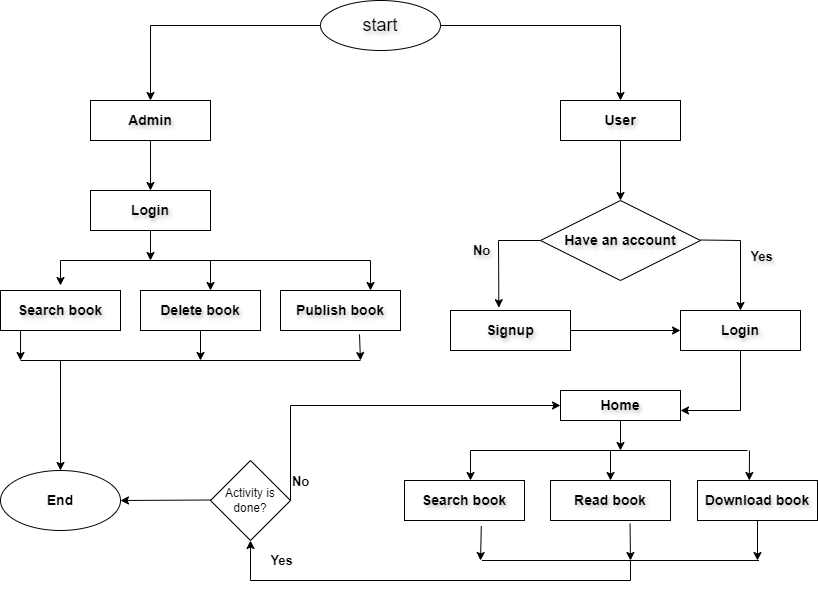

The diagram above was exported from draw.io. Its source (the exported page's mxGraphModel, read from the mxfile embedded in the PNG):
<mxGraphModel dx="1235" dy="655" grid="1" gridSize="10" guides="1" tooltips="1" connect="1" arrows="1" fold="1" page="1" pageScale="1" pageWidth="827" pageHeight="1169" background="#ffffff" math="0" shadow="0">
  <root>
    <mxCell id="WIyWlLk6GJQsqaUBKTNV-0" />
    <mxCell id="WIyWlLk6GJQsqaUBKTNV-1" parent="WIyWlLk6GJQsqaUBKTNV-0" />
    <mxCell id="qc-3Rq-6eI5JGAbPzTh3-0" value="&lt;font style=&quot;font-size: 18px;&quot;&gt;start&lt;/font&gt;" style="ellipse;whiteSpace=wrap;html=1;labelBackgroundColor=none;labelBorderColor=none;textShadow=1;" parent="WIyWlLk6GJQsqaUBKTNV-1" vertex="1">
      <mxGeometry x="330" y="20" width="120" height="50" as="geometry" />
    </mxCell>
    <mxCell id="qc-3Rq-6eI5JGAbPzTh3-2" value="&lt;h3&gt;Admin&lt;/h3&gt;" style="rounded=0;whiteSpace=wrap;html=1;labelBackgroundColor=none;labelBorderColor=none;textShadow=1;" parent="WIyWlLk6GJQsqaUBKTNV-1" vertex="1">
      <mxGeometry x="100" y="120" width="120" height="40" as="geometry" />
    </mxCell>
    <mxCell id="qc-3Rq-6eI5JGAbPzTh3-3" value="&lt;h3&gt;User&lt;/h3&gt;" style="rounded=0;whiteSpace=wrap;html=1;labelBackgroundColor=none;labelBorderColor=none;textShadow=1;" parent="WIyWlLk6GJQsqaUBKTNV-1" vertex="1">
      <mxGeometry x="570" y="120" width="120" height="40" as="geometry" />
    </mxCell>
    <mxCell id="qc-3Rq-6eI5JGAbPzTh3-4" value="" style="endArrow=classic;html=1;rounded=0;exitX=1;exitY=0.5;exitDx=0;exitDy=0;entryX=0.5;entryY=0;entryDx=0;entryDy=0;labelBackgroundColor=none;labelBorderColor=none;textShadow=1;" parent="WIyWlLk6GJQsqaUBKTNV-1" source="qc-3Rq-6eI5JGAbPzTh3-0" target="qc-3Rq-6eI5JGAbPzTh3-3" edge="1">
      <mxGeometry width="50" height="50" relative="1" as="geometry">
        <mxPoint x="390" y="270" as="sourcePoint" />
        <mxPoint x="440" y="270" as="targetPoint" />
        <Array as="points">
          <mxPoint x="630" y="45" />
        </Array>
      </mxGeometry>
    </mxCell>
    <mxCell id="qc-3Rq-6eI5JGAbPzTh3-5" value="" style="endArrow=classic;html=1;rounded=0;exitX=0;exitY=0.5;exitDx=0;exitDy=0;entryX=0.5;entryY=0;entryDx=0;entryDy=0;labelBackgroundColor=none;labelBorderColor=none;textShadow=1;" parent="WIyWlLk6GJQsqaUBKTNV-1" source="qc-3Rq-6eI5JGAbPzTh3-0" target="qc-3Rq-6eI5JGAbPzTh3-2" edge="1">
      <mxGeometry width="50" height="50" relative="1" as="geometry">
        <mxPoint x="460" y="55" as="sourcePoint" />
        <mxPoint x="640" y="130" as="targetPoint" />
        <Array as="points">
          <mxPoint x="160" y="45" />
        </Array>
      </mxGeometry>
    </mxCell>
    <mxCell id="qc-3Rq-6eI5JGAbPzTh3-7" value="&lt;h3&gt;Search book&lt;/h3&gt;" style="rounded=0;whiteSpace=wrap;html=1;labelBackgroundColor=none;labelBorderColor=none;textShadow=1;" parent="WIyWlLk6GJQsqaUBKTNV-1" vertex="1">
      <mxGeometry x="10" y="310" width="120" height="40" as="geometry" />
    </mxCell>
    <mxCell id="qc-3Rq-6eI5JGAbPzTh3-8" value="&lt;h3&gt;Login&lt;/h3&gt;" style="rounded=0;whiteSpace=wrap;html=1;labelBackgroundColor=none;labelBorderColor=none;textShadow=1;" parent="WIyWlLk6GJQsqaUBKTNV-1" vertex="1">
      <mxGeometry x="100" y="210" width="120" height="40" as="geometry" />
    </mxCell>
    <mxCell id="qc-3Rq-6eI5JGAbPzTh3-9" value="&lt;h3&gt;Have an account&lt;/h3&gt;" style="rhombus;whiteSpace=wrap;html=1;labelBackgroundColor=none;labelBorderColor=none;textShadow=1;" parent="WIyWlLk6GJQsqaUBKTNV-1" vertex="1">
      <mxGeometry x="550" y="220" width="160" height="80" as="geometry" />
    </mxCell>
    <mxCell id="qc-3Rq-6eI5JGAbPzTh3-10" value="" style="endArrow=classic;html=1;rounded=0;entryX=0.5;entryY=0;entryDx=0;entryDy=0;exitX=0.5;exitY=1;exitDx=0;exitDy=0;labelBackgroundColor=none;labelBorderColor=none;textShadow=1;" parent="WIyWlLk6GJQsqaUBKTNV-1" source="qc-3Rq-6eI5JGAbPzTh3-2" target="qc-3Rq-6eI5JGAbPzTh3-8" edge="1">
      <mxGeometry width="50" height="50" relative="1" as="geometry">
        <mxPoint x="20" y="230" as="sourcePoint" />
        <mxPoint x="70" y="180" as="targetPoint" />
      </mxGeometry>
    </mxCell>
    <mxCell id="qc-3Rq-6eI5JGAbPzTh3-11" value="" style="endArrow=classic;html=1;rounded=0;entryX=0.5;entryY=0;entryDx=0;entryDy=0;exitX=0.5;exitY=1;exitDx=0;exitDy=0;labelBorderColor=none;textShadow=1;labelBackgroundColor=none;" parent="WIyWlLk6GJQsqaUBKTNV-1" source="qc-3Rq-6eI5JGAbPzTh3-3" target="qc-3Rq-6eI5JGAbPzTh3-9" edge="1">
      <mxGeometry width="50" height="50" relative="1" as="geometry">
        <mxPoint x="580" y="250" as="sourcePoint" />
        <mxPoint x="630" y="200" as="targetPoint" />
      </mxGeometry>
    </mxCell>
    <mxCell id="qc-3Rq-6eI5JGAbPzTh3-12" value="&lt;h3&gt;Signup&lt;/h3&gt;" style="rounded=0;whiteSpace=wrap;html=1;labelBackgroundColor=none;labelBorderColor=none;textShadow=1;" parent="WIyWlLk6GJQsqaUBKTNV-1" vertex="1">
      <mxGeometry x="460" y="330" width="120" height="40" as="geometry" />
    </mxCell>
    <mxCell id="qc-3Rq-6eI5JGAbPzTh3-13" value="&lt;h3&gt;Login&lt;/h3&gt;" style="rounded=0;whiteSpace=wrap;html=1;labelBackgroundColor=none;labelBorderColor=none;textShadow=1;" parent="WIyWlLk6GJQsqaUBKTNV-1" vertex="1">
      <mxGeometry x="690" y="330" width="120" height="40" as="geometry" />
    </mxCell>
    <mxCell id="qc-3Rq-6eI5JGAbPzTh3-14" value="" style="endArrow=classic;html=1;rounded=0;exitX=0;exitY=0.5;exitDx=0;exitDy=0;entryX=0.403;entryY=-0.07;entryDx=0;entryDy=0;entryPerimeter=0;labelBackgroundColor=none;labelBorderColor=none;textShadow=1;" parent="WIyWlLk6GJQsqaUBKTNV-1" source="qc-3Rq-6eI5JGAbPzTh3-9" target="qc-3Rq-6eI5JGAbPzTh3-12" edge="1">
      <mxGeometry relative="1" as="geometry">
        <mxPoint x="360" y="290" as="sourcePoint" />
        <mxPoint x="460" y="290" as="targetPoint" />
        <Array as="points">
          <mxPoint x="508" y="260" />
        </Array>
      </mxGeometry>
    </mxCell>
    <mxCell id="qc-3Rq-6eI5JGAbPzTh3-15" value="&lt;h3&gt;No&lt;/h3&gt;" style="edgeLabel;resizable=0;html=1;;align=center;verticalAlign=middle;labelBackgroundColor=none;labelBorderColor=none;textShadow=1;" parent="qc-3Rq-6eI5JGAbPzTh3-14" connectable="0" vertex="1">
      <mxGeometry relative="1" as="geometry">
        <mxPoint x="-18" y="-3" as="offset" />
      </mxGeometry>
    </mxCell>
    <mxCell id="qc-3Rq-6eI5JGAbPzTh3-16" value="" style="endArrow=classic;html=1;rounded=0;entryX=0.5;entryY=0;entryDx=0;entryDy=0;labelBackgroundColor=none;labelBorderColor=none;textShadow=1;" parent="WIyWlLk6GJQsqaUBKTNV-1" target="qc-3Rq-6eI5JGAbPzTh3-13" edge="1">
      <mxGeometry relative="1" as="geometry">
        <mxPoint x="710" y="259.5" as="sourcePoint" />
        <mxPoint x="810" y="259.5" as="targetPoint" />
        <Array as="points">
          <mxPoint x="750" y="260" />
        </Array>
      </mxGeometry>
    </mxCell>
    <mxCell id="qc-3Rq-6eI5JGAbPzTh3-17" value="&lt;h3&gt;Yes&lt;/h3&gt;" style="edgeLabel;resizable=0;html=1;;align=center;verticalAlign=middle;labelBackgroundColor=none;labelBorderColor=none;textShadow=1;" parent="qc-3Rq-6eI5JGAbPzTh3-16" connectable="0" vertex="1">
      <mxGeometry relative="1" as="geometry">
        <mxPoint x="20" as="offset" />
      </mxGeometry>
    </mxCell>
    <mxCell id="qc-3Rq-6eI5JGAbPzTh3-18" value="" style="endArrow=classic;html=1;rounded=0;exitX=1;exitY=0.5;exitDx=0;exitDy=0;labelBackgroundColor=none;labelBorderColor=none;textShadow=1;" parent="WIyWlLk6GJQsqaUBKTNV-1" source="qc-3Rq-6eI5JGAbPzTh3-12" edge="1">
      <mxGeometry width="50" height="50" relative="1" as="geometry">
        <mxPoint x="640" y="400" as="sourcePoint" />
        <mxPoint x="690" y="350" as="targetPoint" />
      </mxGeometry>
    </mxCell>
    <mxCell id="qc-3Rq-6eI5JGAbPzTh3-19" value="&lt;h3&gt;Home&lt;/h3&gt;" style="rounded=0;whiteSpace=wrap;html=1;labelBackgroundColor=none;labelBorderColor=none;textShadow=1;" parent="WIyWlLk6GJQsqaUBKTNV-1" vertex="1">
      <mxGeometry x="570" y="410" width="120" height="30" as="geometry" />
    </mxCell>
    <mxCell id="qc-3Rq-6eI5JGAbPzTh3-20" value="&lt;h3&gt;Delete book&lt;/h3&gt;" style="rounded=0;whiteSpace=wrap;html=1;labelBackgroundColor=none;labelBorderColor=none;textShadow=1;" parent="WIyWlLk6GJQsqaUBKTNV-1" vertex="1">
      <mxGeometry x="150" y="310" width="120" height="40" as="geometry" />
    </mxCell>
    <mxCell id="qc-3Rq-6eI5JGAbPzTh3-21" value="&lt;h3&gt;Publish book&lt;/h3&gt;" style="rounded=0;whiteSpace=wrap;html=1;labelBackgroundColor=none;labelBorderColor=none;textShadow=1;" parent="WIyWlLk6GJQsqaUBKTNV-1" vertex="1">
      <mxGeometry x="290" y="310" width="120" height="40" as="geometry" />
    </mxCell>
    <mxCell id="qc-3Rq-6eI5JGAbPzTh3-22" value="&lt;h3&gt;Download book&lt;/h3&gt;" style="rounded=0;whiteSpace=wrap;html=1;labelBackgroundColor=none;labelBorderColor=none;textShadow=1;" parent="WIyWlLk6GJQsqaUBKTNV-1" vertex="1">
      <mxGeometry x="707" y="500" width="120" height="40" as="geometry" />
    </mxCell>
    <mxCell id="qc-3Rq-6eI5JGAbPzTh3-23" value="&lt;h3&gt;Read book&lt;/h3&gt;" style="rounded=0;whiteSpace=wrap;html=1;labelBackgroundColor=none;labelBorderColor=none;textShadow=1;" parent="WIyWlLk6GJQsqaUBKTNV-1" vertex="1">
      <mxGeometry x="560" y="500" width="120" height="40" as="geometry" />
    </mxCell>
    <mxCell id="qc-3Rq-6eI5JGAbPzTh3-24" value="&lt;h3&gt;Search book&lt;/h3&gt;" style="rounded=0;whiteSpace=wrap;html=1;labelBackgroundColor=none;labelBorderColor=none;textShadow=1;" parent="WIyWlLk6GJQsqaUBKTNV-1" vertex="1">
      <mxGeometry x="414" y="500" width="120" height="40" as="geometry" />
    </mxCell>
    <mxCell id="qc-3Rq-6eI5JGAbPzTh3-25" value="" style="endArrow=classic;html=1;rounded=0;exitX=0.5;exitY=1;exitDx=0;exitDy=0;labelBackgroundColor=none;labelBorderColor=none;textShadow=1;" parent="WIyWlLk6GJQsqaUBKTNV-1" source="qc-3Rq-6eI5JGAbPzTh3-13" edge="1">
      <mxGeometry width="50" height="50" relative="1" as="geometry">
        <mxPoint x="690" y="500" as="sourcePoint" />
        <mxPoint x="690" y="430" as="targetPoint" />
        <Array as="points">
          <mxPoint x="750" y="430" />
        </Array>
      </mxGeometry>
    </mxCell>
    <mxCell id="qc-3Rq-6eI5JGAbPzTh3-26" value="" style="endArrow=none;html=1;rounded=0;labelBackgroundColor=none;labelBorderColor=none;textShadow=1;" parent="WIyWlLk6GJQsqaUBKTNV-1" edge="1">
      <mxGeometry width="50" height="50" relative="1" as="geometry">
        <mxPoint x="480" y="470" as="sourcePoint" />
        <mxPoint x="757" y="470" as="targetPoint" />
      </mxGeometry>
    </mxCell>
    <mxCell id="qc-3Rq-6eI5JGAbPzTh3-27" value="" style="endArrow=classic;html=1;rounded=0;exitX=0.5;exitY=1;exitDx=0;exitDy=0;labelBackgroundColor=none;labelBorderColor=none;textShadow=1;" parent="WIyWlLk6GJQsqaUBKTNV-1" source="qc-3Rq-6eI5JGAbPzTh3-19" edge="1">
      <mxGeometry width="50" height="50" relative="1" as="geometry">
        <mxPoint x="550" y="520" as="sourcePoint" />
        <mxPoint x="630" y="470" as="targetPoint" />
      </mxGeometry>
    </mxCell>
    <mxCell id="qc-3Rq-6eI5JGAbPzTh3-28" value="" style="endArrow=classic;html=1;rounded=0;entryX=0.5;entryY=0;entryDx=0;entryDy=0;labelBackgroundColor=none;labelBorderColor=none;textShadow=1;" parent="WIyWlLk6GJQsqaUBKTNV-1" target="qc-3Rq-6eI5JGAbPzTh3-23" edge="1">
      <mxGeometry width="50" height="50" relative="1" as="geometry">
        <mxPoint x="620" y="470" as="sourcePoint" />
        <mxPoint x="620" y="495" as="targetPoint" />
      </mxGeometry>
    </mxCell>
    <mxCell id="qc-3Rq-6eI5JGAbPzTh3-30" value="" style="endArrow=classic;html=1;rounded=0;labelBackgroundColor=none;labelBorderColor=none;textShadow=1;" parent="WIyWlLk6GJQsqaUBKTNV-1" edge="1">
      <mxGeometry width="50" height="50" relative="1" as="geometry">
        <mxPoint x="480" y="470" as="sourcePoint" />
        <mxPoint x="480" y="500" as="targetPoint" />
      </mxGeometry>
    </mxCell>
    <mxCell id="qc-3Rq-6eI5JGAbPzTh3-31" value="" style="endArrow=classic;html=1;rounded=0;entryX=0.432;entryY=0;entryDx=0;entryDy=0;entryPerimeter=0;labelBackgroundColor=none;labelBorderColor=none;textShadow=1;" parent="WIyWlLk6GJQsqaUBKTNV-1" target="qc-3Rq-6eI5JGAbPzTh3-22" edge="1">
      <mxGeometry width="50" height="50" relative="1" as="geometry">
        <mxPoint x="759" y="470" as="sourcePoint" />
        <mxPoint x="630" y="510" as="targetPoint" />
        <Array as="points" />
      </mxGeometry>
    </mxCell>
    <mxCell id="qc-3Rq-6eI5JGAbPzTh3-32" value="" style="endArrow=none;html=1;rounded=0;labelBackgroundColor=none;labelBorderColor=none;textShadow=1;" parent="WIyWlLk6GJQsqaUBKTNV-1" edge="1">
      <mxGeometry width="50" height="50" relative="1" as="geometry">
        <mxPoint x="70" y="280" as="sourcePoint" />
        <mxPoint x="380" y="280" as="targetPoint" />
      </mxGeometry>
    </mxCell>
    <mxCell id="qc-3Rq-6eI5JGAbPzTh3-33" value="" style="endArrow=classic;html=1;rounded=0;entryX=0.75;entryY=0;entryDx=0;entryDy=0;labelBackgroundColor=none;labelBorderColor=none;textShadow=1;" parent="WIyWlLk6GJQsqaUBKTNV-1" target="qc-3Rq-6eI5JGAbPzTh3-21" edge="1">
      <mxGeometry width="50" height="50" relative="1" as="geometry">
        <mxPoint x="380" y="280" as="sourcePoint" />
        <mxPoint x="440" y="270" as="targetPoint" />
      </mxGeometry>
    </mxCell>
    <mxCell id="qc-3Rq-6eI5JGAbPzTh3-34" value="" style="endArrow=classic;html=1;rounded=0;labelBackgroundColor=none;labelBorderColor=none;textShadow=1;" parent="WIyWlLk6GJQsqaUBKTNV-1" edge="1">
      <mxGeometry width="50" height="50" relative="1" as="geometry">
        <mxPoint x="70" y="280" as="sourcePoint" />
        <mxPoint x="70" y="305" as="targetPoint" />
      </mxGeometry>
    </mxCell>
    <mxCell id="qc-3Rq-6eI5JGAbPzTh3-35" value="" style="endArrow=classic;html=1;rounded=0;labelBackgroundColor=none;labelBorderColor=none;textShadow=1;" parent="WIyWlLk6GJQsqaUBKTNV-1" edge="1">
      <mxGeometry width="50" height="50" relative="1" as="geometry">
        <mxPoint x="220" y="280" as="sourcePoint" />
        <mxPoint x="220" y="310" as="targetPoint" />
      </mxGeometry>
    </mxCell>
    <mxCell id="qc-3Rq-6eI5JGAbPzTh3-36" value="" style="endArrow=classic;html=1;rounded=0;exitX=0.5;exitY=1;exitDx=0;exitDy=0;labelBorderColor=none;" parent="WIyWlLk6GJQsqaUBKTNV-1" source="qc-3Rq-6eI5JGAbPzTh3-8" edge="1">
      <mxGeometry width="50" height="50" relative="1" as="geometry">
        <mxPoint x="410" y="280" as="sourcePoint" />
        <mxPoint x="160" y="280" as="targetPoint" />
      </mxGeometry>
    </mxCell>
    <mxCell id="qc-3Rq-6eI5JGAbPzTh3-37" value="&lt;h3&gt;End&lt;/h3&gt;" style="ellipse;whiteSpace=wrap;html=1;" parent="WIyWlLk6GJQsqaUBKTNV-1" vertex="1">
      <mxGeometry x="10" y="490" width="120" height="60" as="geometry" />
    </mxCell>
    <mxCell id="qc-3Rq-6eI5JGAbPzTh3-39" value="Activity is done?" style="rhombus;whiteSpace=wrap;html=1;" parent="WIyWlLk6GJQsqaUBKTNV-1" vertex="1">
      <mxGeometry x="220" y="480" width="80" height="80" as="geometry" />
    </mxCell>
    <mxCell id="qc-3Rq-6eI5JGAbPzTh3-40" value="" style="endArrow=classic;html=1;rounded=0;entryX=1;entryY=0.5;entryDx=0;entryDy=0;" parent="WIyWlLk6GJQsqaUBKTNV-1" target="qc-3Rq-6eI5JGAbPzTh3-37" edge="1">
      <mxGeometry relative="1" as="geometry">
        <mxPoint x="220" y="519.5" as="sourcePoint" />
        <mxPoint x="320" y="519.5" as="targetPoint" />
      </mxGeometry>
    </mxCell>
    <mxCell id="qc-3Rq-6eI5JGAbPzTh3-41" value="&lt;h3&gt;Yes&lt;/h3&gt;" style="edgeLabel;resizable=0;html=1;;align=center;verticalAlign=middle;" parent="qc-3Rq-6eI5JGAbPzTh3-40" connectable="0" vertex="1">
      <mxGeometry relative="1" as="geometry">
        <mxPoint x="115" y="60" as="offset" />
      </mxGeometry>
    </mxCell>
    <mxCell id="qc-3Rq-6eI5JGAbPzTh3-42" value="" style="endArrow=classic;html=1;rounded=0;exitX=1;exitY=0.5;exitDx=0;exitDy=0;entryX=0;entryY=0.5;entryDx=0;entryDy=0;" parent="WIyWlLk6GJQsqaUBKTNV-1" source="qc-3Rq-6eI5JGAbPzTh3-39" target="qc-3Rq-6eI5JGAbPzTh3-19" edge="1">
      <mxGeometry relative="1" as="geometry">
        <mxPoint x="390" y="390" as="sourcePoint" />
        <mxPoint x="490" y="390" as="targetPoint" />
        <Array as="points">
          <mxPoint x="300" y="425" />
        </Array>
      </mxGeometry>
    </mxCell>
    <mxCell id="qc-3Rq-6eI5JGAbPzTh3-43" value="&lt;h3&gt;No&lt;/h3&gt;" style="edgeLabel;resizable=0;html=1;;align=center;verticalAlign=middle;" parent="qc-3Rq-6eI5JGAbPzTh3-42" connectable="0" vertex="1">
      <mxGeometry relative="1" as="geometry">
        <mxPoint x="-78" y="75" as="offset" />
      </mxGeometry>
    </mxCell>
    <mxCell id="qc-3Rq-6eI5JGAbPzTh3-44" value="" style="endArrow=none;html=1;rounded=0;labelBackgroundColor=none;labelBorderColor=none;textShadow=1;" parent="WIyWlLk6GJQsqaUBKTNV-1" edge="1">
      <mxGeometry width="50" height="50" relative="1" as="geometry">
        <mxPoint x="491.5" y="580" as="sourcePoint" />
        <mxPoint x="768.5" y="580" as="targetPoint" />
      </mxGeometry>
    </mxCell>
    <mxCell id="qc-3Rq-6eI5JGAbPzTh3-48" value="" style="endArrow=classic;html=1;rounded=0;entryX=0.5;entryY=1;entryDx=0;entryDy=0;" parent="WIyWlLk6GJQsqaUBKTNV-1" target="qc-3Rq-6eI5JGAbPzTh3-39" edge="1">
      <mxGeometry width="50" height="50" relative="1" as="geometry">
        <mxPoint x="640" y="580" as="sourcePoint" />
        <mxPoint x="620" y="580" as="targetPoint" />
        <Array as="points">
          <mxPoint x="640" y="600" />
          <mxPoint x="260" y="600" />
        </Array>
      </mxGeometry>
    </mxCell>
    <mxCell id="QM1BzPzAwBBVDUBeJmIs-0" value="" style="endArrow=classic;html=1;rounded=0;exitX=0.5;exitY=1;exitDx=0;exitDy=0;" parent="WIyWlLk6GJQsqaUBKTNV-1" source="qc-3Rq-6eI5JGAbPzTh3-22" edge="1">
      <mxGeometry width="50" height="50" relative="1" as="geometry">
        <mxPoint x="720" y="630" as="sourcePoint" />
        <mxPoint x="767" y="580" as="targetPoint" />
      </mxGeometry>
    </mxCell>
    <mxCell id="QM1BzPzAwBBVDUBeJmIs-1" value="" style="endArrow=classic;html=1;rounded=0;exitX=0.663;exitY=1.08;exitDx=0;exitDy=0;exitPerimeter=0;" parent="WIyWlLk6GJQsqaUBKTNV-1" source="qc-3Rq-6eI5JGAbPzTh3-23" edge="1">
      <mxGeometry width="50" height="50" relative="1" as="geometry">
        <mxPoint x="390" y="580" as="sourcePoint" />
        <mxPoint x="640" y="580" as="targetPoint" />
      </mxGeometry>
    </mxCell>
    <mxCell id="QM1BzPzAwBBVDUBeJmIs-2" value="" style="endArrow=classic;html=1;rounded=0;exitX=0.64;exitY=1.14;exitDx=0;exitDy=0;exitPerimeter=0;" parent="WIyWlLk6GJQsqaUBKTNV-1" source="qc-3Rq-6eI5JGAbPzTh3-24" edge="1">
      <mxGeometry width="50" height="50" relative="1" as="geometry">
        <mxPoint x="390" y="580" as="sourcePoint" />
        <mxPoint x="490" y="580" as="targetPoint" />
      </mxGeometry>
    </mxCell>
    <mxCell id="SNhzSv1ENAZw7oF4nmHI-0" value="" style="endArrow=none;html=1;rounded=0;" edge="1" parent="WIyWlLk6GJQsqaUBKTNV-1">
      <mxGeometry width="50" height="50" relative="1" as="geometry">
        <mxPoint x="30" y="380" as="sourcePoint" />
        <mxPoint x="370" y="380" as="targetPoint" />
      </mxGeometry>
    </mxCell>
    <mxCell id="SNhzSv1ENAZw7oF4nmHI-1" value="" style="endArrow=classic;html=1;rounded=0;" edge="1" parent="WIyWlLk6GJQsqaUBKTNV-1" source="qc-3Rq-6eI5JGAbPzTh3-20">
      <mxGeometry width="50" height="50" relative="1" as="geometry">
        <mxPoint x="150" y="430" as="sourcePoint" />
        <mxPoint x="210" y="380" as="targetPoint" />
      </mxGeometry>
    </mxCell>
    <mxCell id="SNhzSv1ENAZw7oF4nmHI-2" value="" style="endArrow=classic;html=1;rounded=0;exitX=0.658;exitY=1.097;exitDx=0;exitDy=0;exitPerimeter=0;" edge="1" parent="WIyWlLk6GJQsqaUBKTNV-1" source="qc-3Rq-6eI5JGAbPzTh3-21">
      <mxGeometry width="50" height="50" relative="1" as="geometry">
        <mxPoint x="320" y="430" as="sourcePoint" />
        <mxPoint x="370" y="380" as="targetPoint" />
      </mxGeometry>
    </mxCell>
    <mxCell id="SNhzSv1ENAZw7oF4nmHI-3" value="" style="endArrow=classic;html=1;rounded=0;exitX=0.167;exitY=1;exitDx=0;exitDy=0;exitPerimeter=0;" edge="1" parent="WIyWlLk6GJQsqaUBKTNV-1" source="qc-3Rq-6eI5JGAbPzTh3-7">
      <mxGeometry width="50" height="50" relative="1" as="geometry">
        <mxPoint x="-20" y="430" as="sourcePoint" />
        <mxPoint x="30" y="380" as="targetPoint" />
      </mxGeometry>
    </mxCell>
    <mxCell id="SNhzSv1ENAZw7oF4nmHI-4" value="" style="endArrow=classic;html=1;rounded=0;" edge="1" parent="WIyWlLk6GJQsqaUBKTNV-1">
      <mxGeometry width="50" height="50" relative="1" as="geometry">
        <mxPoint x="70" y="380" as="sourcePoint" />
        <mxPoint x="70" y="490" as="targetPoint" />
      </mxGeometry>
    </mxCell>
  </root>
</mxGraphModel>